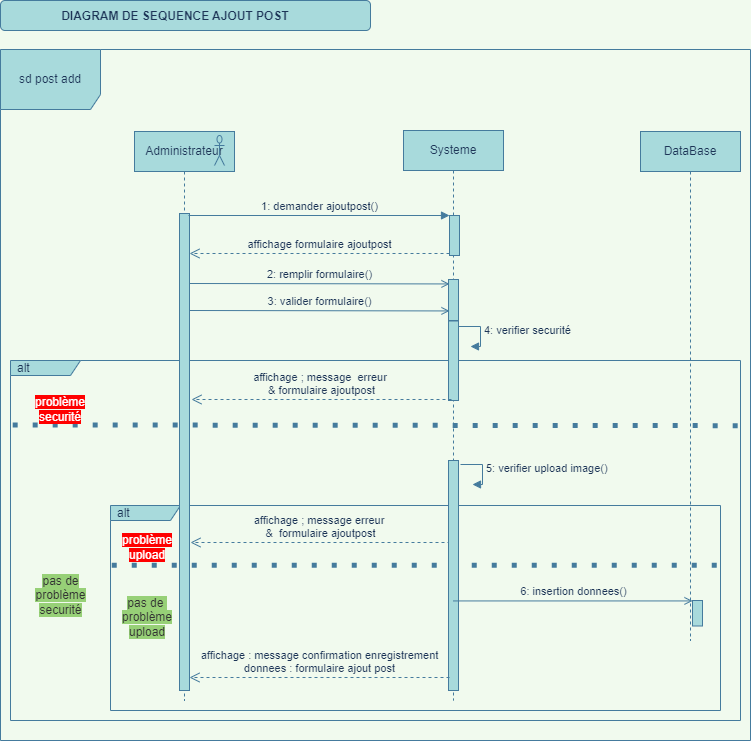

The diagram above was exported from draw.io. Its source (the exported page's mxGraphModel, read from the mxfile embedded in the PNG):
<mxGraphModel dx="868" dy="593" grid="1" gridSize="10" guides="1" tooltips="1" connect="1" arrows="1" fold="1" page="1" pageScale="1" pageWidth="827" pageHeight="1169" background="#F1FAEE" math="0" shadow="0">
  <root>
    <mxCell id="0" />
    <mxCell id="1" parent="0" />
    <mxCell id="RLy-CNT5eV29N53_F98B-1" value="sd post add" style="shape=umlFrame;whiteSpace=wrap;html=1;width=100;height=60;fillColor=#A8DADC;strokeColor=#457B9D;fontColor=#1D3557;" parent="1" vertex="1">
      <mxGeometry x="50" y="159" width="750" height="691" as="geometry" />
    </mxCell>
    <mxCell id="KuEWsUoc_jPP3eZDbDqj-3" value="alt" style="shape=umlFrame;whiteSpace=wrap;html=1;width=70;height=15;boundedLbl=1;verticalAlign=middle;align=left;spacingLeft=5;strokeColor=#457B9D;fillColor=#A8DADC;fontColor=#1D3557;" parent="1" vertex="1">
      <mxGeometry x="60" y="470" width="730" height="360" as="geometry" />
    </mxCell>
    <mxCell id="KuEWsUoc_jPP3eZDbDqj-21" value="alt" style="shape=umlFrame;whiteSpace=wrap;html=1;width=70;height=15;boundedLbl=1;verticalAlign=middle;align=left;spacingLeft=5;fillColor=#A8DADC;fontColor=#1D3557;strokeColor=#457B9D;" parent="1" vertex="1">
      <mxGeometry x="160" y="615" width="610" height="205" as="geometry" />
    </mxCell>
    <mxCell id="KuEWsUoc_jPP3eZDbDqj-50" value="" style="rounded=1;whiteSpace=wrap;html=1;fillColor=#A8DADC;strokeColor=#457B9D;fontColor=#1D3557;" parent="1" vertex="1">
      <mxGeometry x="50" y="110" width="370" height="30" as="geometry" />
    </mxCell>
    <mxCell id="RLy-CNT5eV29N53_F98B-2" value="Administrateur" style="shape=umlLifeline;perimeter=lifelinePerimeter;whiteSpace=wrap;html=1;container=1;collapsible=0;recursiveResize=0;outlineConnect=0;fillColor=#A8DADC;strokeColor=#457B9D;fontColor=#1D3557;" parent="1" vertex="1">
      <mxGeometry x="184" y="241" width="100" height="569" as="geometry" />
    </mxCell>
    <mxCell id="RLy-CNT5eV29N53_F98B-8" value="" style="shape=umlActor;verticalLabelPosition=bottom;verticalAlign=top;html=1;fillColor=#A8DADC;strokeColor=#457B9D;fontColor=#1D3557;" parent="RLy-CNT5eV29N53_F98B-2" vertex="1">
      <mxGeometry x="80" y="4" width="10" height="30" as="geometry" />
    </mxCell>
    <mxCell id="RLy-CNT5eV29N53_F98B-86" value="2: remplir formulaire()" style="html=1;verticalAlign=bottom;labelBackgroundColor=none;endArrow=open;endFill=0;rounded=0;entryX=0.2;entryY=0.033;entryDx=0;entryDy=0;entryPerimeter=0;exitX=1.1;exitY=0.162;exitDx=0;exitDy=0;exitPerimeter=0;strokeColor=#457B9D;fontColor=#1D3557;" parent="RLy-CNT5eV29N53_F98B-2" edge="1">
      <mxGeometry width="160" relative="1" as="geometry">
        <mxPoint x="55" y="152.00199999999995" as="sourcePoint" />
        <mxPoint x="315" y="152.44000000000005" as="targetPoint" />
      </mxGeometry>
    </mxCell>
    <mxCell id="KuEWsUoc_jPP3eZDbDqj-23" value="&lt;span style=&quot;background-color: rgb(255 , 0 , 0)&quot;&gt;&lt;font color=&quot;#ffffff&quot;&gt;problème upload&lt;/font&gt;&lt;/span&gt;" style="text;html=1;strokeColor=none;fillColor=none;align=center;verticalAlign=middle;whiteSpace=wrap;rounded=0;fontColor=#1D3557;" parent="RLy-CNT5eV29N53_F98B-2" vertex="1">
      <mxGeometry x="-4" y="409" width="34" height="14" as="geometry" />
    </mxCell>
    <mxCell id="KuEWsUoc_jPP3eZDbDqj-25" value="&lt;span style=&quot;background-color: rgb(151 , 208 , 119)&quot;&gt;&lt;font color=&quot;#333333&quot;&gt;pas de&amp;nbsp;&lt;br&gt;problème upload&lt;/font&gt;&lt;/span&gt;" style="text;html=1;strokeColor=none;fillColor=none;align=center;verticalAlign=middle;whiteSpace=wrap;rounded=0;fontColor=#1D3557;" parent="RLy-CNT5eV29N53_F98B-2" vertex="1">
      <mxGeometry x="-4" y="479" width="34" height="14" as="geometry" />
    </mxCell>
    <mxCell id="RLy-CNT5eV29N53_F98B-3" value="Systeme" style="shape=umlLifeline;perimeter=lifelinePerimeter;whiteSpace=wrap;html=1;container=1;collapsible=0;recursiveResize=0;outlineConnect=0;fillColor=#A8DADC;strokeColor=#457B9D;fontColor=#1D3557;" parent="1" vertex="1">
      <mxGeometry x="453" y="240" width="100" height="570" as="geometry" />
    </mxCell>
    <mxCell id="KuEWsUoc_jPP3eZDbDqj-1" value="" style="html=1;points=[];perimeter=orthogonalPerimeter;fillColor=#A8DADC;strokeColor=#457B9D;fontColor=#1D3557;" parent="RLy-CNT5eV29N53_F98B-3" vertex="1">
      <mxGeometry x="45" y="190.5" width="10" height="79.5" as="geometry" />
    </mxCell>
    <mxCell id="RLy-CNT5eV29N53_F98B-27" value="" style="html=1;points=[];perimeter=orthogonalPerimeter;fillColor=#A8DADC;strokeColor=#457B9D;fontColor=#1D3557;" parent="1" vertex="1">
      <mxGeometry x="229" y="323" width="10" height="477" as="geometry" />
    </mxCell>
    <mxCell id="RLy-CNT5eV29N53_F98B-28" value="" style="html=1;points=[];perimeter=orthogonalPerimeter;fillColor=#A8DADC;strokeColor=#457B9D;fontColor=#1D3557;" parent="1" vertex="1">
      <mxGeometry x="499" y="325" width="10" height="40" as="geometry" />
    </mxCell>
    <mxCell id="RLy-CNT5eV29N53_F98B-29" value="" style="html=1;points=[];perimeter=orthogonalPerimeter;fillColor=#A8DADC;strokeColor=#457B9D;fontColor=#1D3557;" parent="1" vertex="1">
      <mxGeometry x="498" y="389" width="10" height="41" as="geometry" />
    </mxCell>
    <mxCell id="RLy-CNT5eV29N53_F98B-30" value="1: demander ajoutpost()" style="html=1;verticalAlign=bottom;endArrow=block;entryX=0;entryY=0;rounded=0;labelBackgroundColor=#F1FAEE;strokeColor=#457B9D;fontColor=#1D3557;" parent="1" target="RLy-CNT5eV29N53_F98B-28" edge="1">
      <mxGeometry relative="1" as="geometry">
        <mxPoint x="238" y="325" as="sourcePoint" />
      </mxGeometry>
    </mxCell>
    <mxCell id="RLy-CNT5eV29N53_F98B-31" value="affichage formulaire ajoutpost" style="html=1;verticalAlign=bottom;endArrow=open;dashed=1;endSize=8;exitX=0;exitY=0.95;rounded=0;labelBackgroundColor=#F1FAEE;strokeColor=#457B9D;fontColor=#1D3557;" parent="1" source="RLy-CNT5eV29N53_F98B-28" target="RLy-CNT5eV29N53_F98B-27" edge="1">
      <mxGeometry relative="1" as="geometry">
        <mxPoint x="244" y="363" as="targetPoint" />
      </mxGeometry>
    </mxCell>
    <mxCell id="RLy-CNT5eV29N53_F98B-103" value="3: valider formulaire()" style="html=1;verticalAlign=bottom;labelBackgroundColor=none;endArrow=open;endFill=0;rounded=0;entryX=0.2;entryY=0.033;entryDx=0;entryDy=0;entryPerimeter=0;exitX=1.1;exitY=0.162;exitDx=0;exitDy=0;exitPerimeter=0;strokeColor=#457B9D;fontColor=#1D3557;" parent="1" edge="1">
      <mxGeometry width="160" relative="1" as="geometry">
        <mxPoint x="239" y="420.00199999999995" as="sourcePoint" />
        <mxPoint x="499" y="420.44000000000005" as="targetPoint" />
      </mxGeometry>
    </mxCell>
    <mxCell id="cy5iIWiAilHNNDBZa3sS-1" value="DataBase" style="shape=umlLifeline;perimeter=lifelinePerimeter;whiteSpace=wrap;html=1;container=1;collapsible=0;recursiveResize=0;outlineConnect=0;fillColor=#A8DADC;strokeColor=#457B9D;fontColor=#1D3557;" parent="1" vertex="1">
      <mxGeometry x="690" y="241" width="100" height="509" as="geometry" />
    </mxCell>
    <mxCell id="KuEWsUoc_jPP3eZDbDqj-43" value="" style="html=1;points=[];perimeter=orthogonalPerimeter;fillColor=#A8DADC;strokeColor=#457B9D;fontColor=#1D3557;" parent="cy5iIWiAilHNNDBZa3sS-1" vertex="1">
      <mxGeometry x="52" y="469" width="10" height="25.5" as="geometry" />
    </mxCell>
    <mxCell id="KuEWsUoc_jPP3eZDbDqj-2" value="4: verifier securité" style="edgeStyle=orthogonalEdgeStyle;html=1;align=left;spacingLeft=2;endArrow=block;rounded=0;exitX=0.5;exitY=0;exitDx=0;exitDy=0;exitPerimeter=0;labelBackgroundColor=#F1FAEE;strokeColor=#457B9D;fontColor=#1D3557;" parent="1" edge="1">
      <mxGeometry relative="1" as="geometry">
        <mxPoint x="508" y="436" as="sourcePoint" />
        <Array as="points">
          <mxPoint x="530" y="436" />
          <mxPoint x="530" y="456" />
        </Array>
        <mxPoint x="520" y="456" as="targetPoint" />
      </mxGeometry>
    </mxCell>
    <mxCell id="KuEWsUoc_jPP3eZDbDqj-6" value="" style="endArrow=none;dashed=1;html=1;dashPattern=1 3;strokeWidth=5;rounded=0;entryX=1;entryY=0.181;entryDx=0;entryDy=0;entryPerimeter=0;exitX=0.003;exitY=0.179;exitDx=0;exitDy=0;exitPerimeter=0;labelBackgroundColor=#F1FAEE;strokeColor=#457B9D;fontColor=#1D3557;" parent="1" source="KuEWsUoc_jPP3eZDbDqj-3" target="KuEWsUoc_jPP3eZDbDqj-3" edge="1">
      <mxGeometry width="50" height="50" relative="1" as="geometry">
        <mxPoint x="70" y="549" as="sourcePoint" />
        <mxPoint x="781.3800000000001" y="548.77" as="targetPoint" />
        <Array as="points" />
      </mxGeometry>
    </mxCell>
    <mxCell id="KuEWsUoc_jPP3eZDbDqj-10" value="&lt;span style=&quot;background-color: rgb(255 , 0 , 0)&quot;&gt;&lt;font color=&quot;#ffffff&quot;&gt;problème securité&lt;/font&gt;&lt;/span&gt;" style="text;html=1;strokeColor=none;fillColor=none;align=center;verticalAlign=middle;whiteSpace=wrap;rounded=0;fontColor=#1D3557;" parent="1" vertex="1">
      <mxGeometry x="90" y="510" width="40" height="18" as="geometry" />
    </mxCell>
    <mxCell id="KuEWsUoc_jPP3eZDbDqj-11" value="affichage ; message&amp;nbsp; erreur &lt;br&gt;&amp;amp; formulaire ajoutpost" style="html=1;verticalAlign=bottom;endArrow=open;dashed=1;endSize=8;exitX=0;exitY=0.95;rounded=0;labelBackgroundColor=#F1FAEE;strokeColor=#457B9D;fontColor=#1D3557;" parent="1" edge="1">
      <mxGeometry relative="1" as="geometry">
        <mxPoint x="241" y="509" as="targetPoint" />
        <mxPoint x="501" y="509" as="sourcePoint" />
      </mxGeometry>
    </mxCell>
    <mxCell id="KuEWsUoc_jPP3eZDbDqj-12" value="&lt;span style=&quot;background-color: rgb(151 , 208 , 119)&quot;&gt;&lt;font color=&quot;#333333&quot;&gt;pas de problème securité&lt;/font&gt;&lt;/span&gt;" style="text;html=1;strokeColor=none;fillColor=none;align=center;verticalAlign=middle;whiteSpace=wrap;rounded=0;fontColor=#1D3557;" parent="1" vertex="1">
      <mxGeometry x="83.5" y="700" width="53" height="10" as="geometry" />
    </mxCell>
    <mxCell id="KuEWsUoc_jPP3eZDbDqj-22" value="" style="endArrow=none;dashed=1;html=1;dashPattern=1 3;strokeWidth=5;rounded=0;exitX=0.002;exitY=0.35;exitDx=0;exitDy=0;exitPerimeter=0;entryX=1;entryY=0.35;entryDx=0;entryDy=0;entryPerimeter=0;labelBackgroundColor=#F1FAEE;strokeColor=#457B9D;fontColor=#1D3557;" parent="1" edge="1">
      <mxGeometry width="50" height="50" relative="1" as="geometry">
        <mxPoint x="161.22000000000003" y="674.75" as="sourcePoint" />
        <mxPoint x="770" y="674.75" as="targetPoint" />
        <Array as="points" />
      </mxGeometry>
    </mxCell>
    <mxCell id="KuEWsUoc_jPP3eZDbDqj-24" value="affichage ; message erreur&amp;nbsp;&lt;br&gt;&amp;amp;&amp;nbsp; formulaire ajoutpost" style="html=1;verticalAlign=bottom;endArrow=open;dashed=1;endSize=8;exitX=0;exitY=0.95;rounded=0;labelBackgroundColor=#F1FAEE;strokeColor=#457B9D;fontColor=#1D3557;" parent="1" edge="1">
      <mxGeometry relative="1" as="geometry">
        <mxPoint x="240" y="652" as="targetPoint" />
        <mxPoint x="500" y="652" as="sourcePoint" />
      </mxGeometry>
    </mxCell>
    <mxCell id="KuEWsUoc_jPP3eZDbDqj-26" value="" style="html=1;points=[];perimeter=orthogonalPerimeter;fillColor=#A8DADC;strokeColor=#457B9D;fontColor=#1D3557;" parent="1" vertex="1">
      <mxGeometry x="498" y="570" width="10" height="230" as="geometry" />
    </mxCell>
    <mxCell id="KuEWsUoc_jPP3eZDbDqj-28" value="&lt;span style=&quot;text-align: center&quot;&gt;5: verifier upload image()&lt;/span&gt;" style="edgeStyle=orthogonalEdgeStyle;html=1;align=left;spacingLeft=2;endArrow=block;rounded=0;exitX=0.5;exitY=0;exitDx=0;exitDy=0;exitPerimeter=0;labelBackgroundColor=#F1FAEE;strokeColor=#457B9D;fontColor=#1D3557;" parent="1" edge="1">
      <mxGeometry relative="1" as="geometry">
        <mxPoint x="510" y="574" as="sourcePoint" />
        <Array as="points">
          <mxPoint x="532" y="574" />
          <mxPoint x="532" y="594" />
        </Array>
        <mxPoint x="522" y="594" as="targetPoint" />
      </mxGeometry>
    </mxCell>
    <mxCell id="KuEWsUoc_jPP3eZDbDqj-30" value="affichage : message confirmation enregistrement&lt;br&gt;donnees : formulaire ajout post" style="html=1;verticalAlign=bottom;endArrow=open;dashed=1;endSize=8;exitX=0;exitY=0.95;rounded=0;labelBackgroundColor=#F1FAEE;strokeColor=#457B9D;fontColor=#1D3557;" parent="1" edge="1">
      <mxGeometry relative="1" as="geometry">
        <mxPoint x="239" y="787" as="targetPoint" />
        <mxPoint x="499" y="787" as="sourcePoint" />
      </mxGeometry>
    </mxCell>
    <mxCell id="KuEWsUoc_jPP3eZDbDqj-49" value="DIAGRAM DE SEQUENCE AJOUT POST" style="text;align=center;fontStyle=1;verticalAlign=middle;spacingLeft=3;spacingRight=3;strokeColor=none;rotatable=0;points=[[0,0.5],[1,0.5]];portConstraint=eastwest;fontColor=#1D3557;" parent="1" vertex="1">
      <mxGeometry x="70" y="112" width="310" height="26" as="geometry" />
    </mxCell>
    <mxCell id="KuEWsUoc_jPP3eZDbDqj-54" value="&lt;span style=&quot;background-color: rgb(241 , 250 , 238)&quot;&gt;6: insertion donnees()&lt;/span&gt;" style="html=1;verticalAlign=bottom;labelBackgroundColor=none;endArrow=open;endFill=0;rounded=0;entryX=0.2;entryY=0.033;entryDx=0;entryDy=0;entryPerimeter=0;strokeColor=#457B9D;fontColor=#1D3557;" parent="1" source="RLy-CNT5eV29N53_F98B-3" edge="1">
      <mxGeometry width="160" relative="1" as="geometry">
        <mxPoint x="510" y="710" as="sourcePoint" />
        <mxPoint x="742" y="710.44" as="targetPoint" />
      </mxGeometry>
    </mxCell>
  </root>
</mxGraphModel>